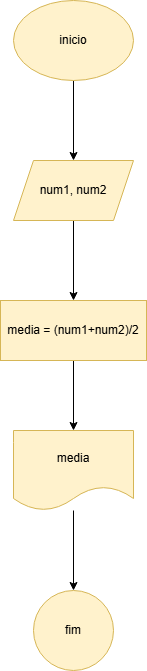

The diagram above was exported from draw.io. Its source (the exported page's mxGraphModel, read from the mxfile embedded in the PNG):
<mxGraphModel dx="880" dy="440" grid="1" gridSize="10" guides="1" tooltips="1" connect="1" arrows="1" fold="1" page="1" pageScale="1" pageWidth="827" pageHeight="1169" math="0" shadow="0">
  <root>
    <mxCell id="0" />
    <mxCell id="1" parent="0" />
    <mxCell id="cHRLHEvhlaLrGlQswjQY-3" style="edgeStyle=orthogonalEdgeStyle;rounded=0;orthogonalLoop=1;jettySize=auto;html=1;exitX=0.5;exitY=1;exitDx=0;exitDy=0;entryX=0.5;entryY=0;entryDx=0;entryDy=0;" edge="1" parent="1" source="cHRLHEvhlaLrGlQswjQY-1" target="cHRLHEvhlaLrGlQswjQY-2">
      <mxGeometry relative="1" as="geometry" />
    </mxCell>
    <mxCell id="cHRLHEvhlaLrGlQswjQY-1" value="inicio" style="ellipse;whiteSpace=wrap;html=1;fillColor=#fff2cc;strokeColor=#d6b656;" vertex="1" parent="1">
      <mxGeometry x="354" y="40" width="120" height="80" as="geometry" />
    </mxCell>
    <mxCell id="cHRLHEvhlaLrGlQswjQY-5" value="" style="edgeStyle=orthogonalEdgeStyle;rounded=0;orthogonalLoop=1;jettySize=auto;html=1;" edge="1" parent="1" source="cHRLHEvhlaLrGlQswjQY-2" target="cHRLHEvhlaLrGlQswjQY-4">
      <mxGeometry relative="1" as="geometry" />
    </mxCell>
    <mxCell id="cHRLHEvhlaLrGlQswjQY-2" value="num1, num2" style="shape=parallelogram;perimeter=parallelogramPerimeter;whiteSpace=wrap;html=1;fixedSize=1;fillColor=#fff2cc;strokeColor=#d6b656;" vertex="1" parent="1">
      <mxGeometry x="354" y="200" width="120" height="60" as="geometry" />
    </mxCell>
    <mxCell id="cHRLHEvhlaLrGlQswjQY-7" value="" style="edgeStyle=orthogonalEdgeStyle;rounded=0;orthogonalLoop=1;jettySize=auto;html=1;" edge="1" parent="1" source="cHRLHEvhlaLrGlQswjQY-4" target="cHRLHEvhlaLrGlQswjQY-6">
      <mxGeometry relative="1" as="geometry" />
    </mxCell>
    <mxCell id="cHRLHEvhlaLrGlQswjQY-4" value="media = (num1+num2)/2" style="whiteSpace=wrap;html=1;fillColor=#fff2cc;strokeColor=#d6b656;" vertex="1" parent="1">
      <mxGeometry x="341" y="340" width="146" height="60" as="geometry" />
    </mxCell>
    <mxCell id="cHRLHEvhlaLrGlQswjQY-9" value="" style="edgeStyle=orthogonalEdgeStyle;rounded=0;orthogonalLoop=1;jettySize=auto;html=1;" edge="1" parent="1" source="cHRLHEvhlaLrGlQswjQY-6" target="cHRLHEvhlaLrGlQswjQY-8">
      <mxGeometry relative="1" as="geometry" />
    </mxCell>
    <mxCell id="cHRLHEvhlaLrGlQswjQY-6" value="media" style="shape=document;whiteSpace=wrap;html=1;boundedLbl=1;fillColor=#fff2cc;strokeColor=#d6b656;" vertex="1" parent="1">
      <mxGeometry x="354" y="470" width="120" height="80" as="geometry" />
    </mxCell>
    <mxCell id="cHRLHEvhlaLrGlQswjQY-8" value="fim" style="ellipse;whiteSpace=wrap;html=1;fillColor=#fff2cc;strokeColor=#d6b656;" vertex="1" parent="1">
      <mxGeometry x="374" y="630" width="80" height="80" as="geometry" />
    </mxCell>
  </root>
</mxGraphModel>